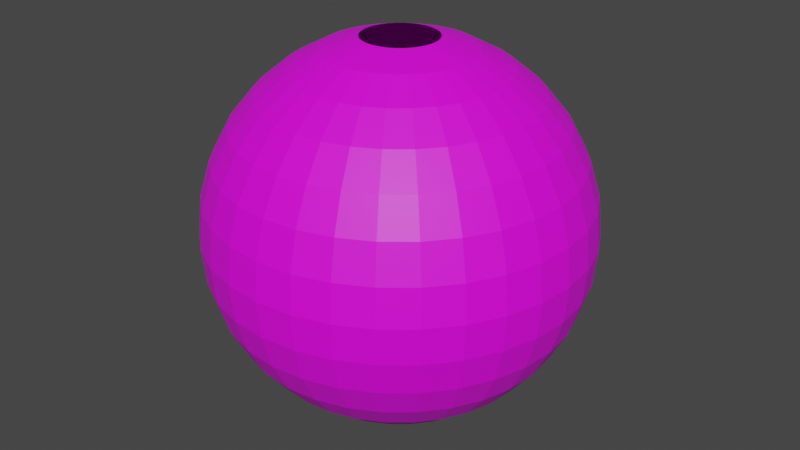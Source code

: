 # Source: vertex_keyframe_demo.blend  (saved by Blender 3.6.13; exported with 4.5.12 LTS)
import bpy
from mathutils import Matrix  # noqa: F401  (used for matrix-valued properties, if any)

bpy.ops.wm.read_factory_settings(use_empty=True)
scene = bpy.context.scene
scene.name = 'Scene'

# ---- collections
col_collection = bpy.data.collections.new('Collection'); scene.collection.children.link(col_collection)

# ---- images (referenced by path relative to the original .blend; pixels are not part of the script)
import os
ASSET_DIR = os.environ.get("B2B_ASSET_DIR", "")  # directory of the original .blend (textures are referenced by path, not embedded)
HERE = os.path.dirname(os.path.abspath(__file__))  # packed textures are extracted next to this script under _unpacked/

def load_image(name, relpath, width, height, colorspace="sRGB"):
    """Load a texture the original file referenced (path relative to the .blend, or extracted next to this script)."""
    p = next((c for c in (os.path.join(HERE, relpath), os.path.join(ASSET_DIR, relpath)) if relpath and os.path.exists(c)), "")
    if p:
        img = bpy.data.images.load(p, check_existing=True)
        img.name = name
    else:  # same state as the original file: an image datablock whose file is absent (Cycles renders it pink)
        img = bpy.data.images.new(name, width, height)
        img.source = "FILE"
        img.filepath = "//" + (relpath or name)
    img.colorspace_settings.name = colorspace
    return img
img_azimuthal_equidistant_projection_sw_jpg = load_image('Azimuthal_equidistant_projection_SW.jpg', 'Azimuthal_equidistant_projection_SW.jpg', 1024, 1024, 'sRGB')

# ---- materials (node trees are filled in below, after node groups)
mat_material = bpy.data.materials.new('Material')
mat_material.alpha_threshold = 0.0
mat_material.use_transparent_shadow = False
mat_material.roughness = 0.5
mat_material.line_color = (0.0, 0.0, 0.0, 1.0)

# ---- material node trees
mat_material.use_nodes = True; mat_material.node_tree.nodes.clear()
_N = mat_material.node_tree.nodes; _L = mat_material.node_tree.links
n0 = _N.new('ShaderNodeOutputMaterial'); n0.name = 'Material Output'; n0.location = (300, 300)
n1 = _N.new('ShaderNodeBsdfPrincipled'); n1.name = 'Principled BSDF'; n1.location = (10, 300)
n1.distribution = 'GGX'
n1.subsurface_method = 'RANDOM_WALK_SKIN'
n1.inputs[3].default_value = 1.45
n1.inputs[27].default_value = (0.0, 0.0, 0.0, 1.0)
n1.inputs[28].default_value = 1.0
n2 = _N.new('ShaderNodeTexImage'); n2.name = 'Image Texture'; n2.location = (-280, 280)
n2.image = img_azimuthal_equidistant_projection_sw_jpg
_L.new(n1.outputs[0], n0.inputs[0])
_L.new(n2.outputs[0], n1.inputs[0])
n0.is_active_output = True

# ---- world
world_world = bpy.data.worlds.new('World'); scene.world = world_world
world_world.use_nodes = True; world_world.node_tree.nodes.clear()
_N = world_world.node_tree.nodes; _L = world_world.node_tree.links
n0 = _N.new('ShaderNodeOutputWorld'); n0.name = 'World Output'; n0.location = (300, 300)
n1 = _N.new('ShaderNodeBackground'); n1.name = 'Background'; n1.location = (10, 300)
n1.inputs[0].default_value = (0.05088, 0.05088, 0.05088, 1.0)
_L.new(n1.outputs[0], n0.inputs[0])
n0.is_active_output = True
world_world.color = (0.05088, 0.05088, 0.05088)
world_world.use_sun_shadow = False
world_world.sun_shadow_jitter_overblur = 0.0

# ---- meshes
me_sphere = bpy.data.meshes.new('Sphere')
me_sphere.from_pydata([(0.0, 0.5556, 0.8315), (0.0, 0.8315, 0.5556), (0.0, 0.9808, 0.1951), (0.0, 1.0, 0.0), (0.0, 0.9808, -0.1951), (0.0, 0.8315, -0.5556), (0.03806, 0.1913, 0.9808), (0.07466, 0.3753, 0.9239), (0.1084, 0.5449, 0.8315), (0.1379, 0.6935, 0.7071), (0.1622, 0.8155, 0.5556), (0.1802, 0.9061, 0.3827), (0.1913, 0.9619, 0.1951), (0.1951, 0.9808, 0.0), (0.1913, 0.9619, -0.1951), (0.1802, 0.9061, -0.3827), (0.1622, 0.8155, -0.5556), (0.1379, 0.6935, -0.7071), (0.1084, 0.5449, -0.8315), (0.07466, 0.3753, -0.9239), (0.03806, 0.1913, -0.9808), (0.07466, 0.1802, 0.9808), (0.1464, 0.3536, 0.9239), (0.2126, 0.5133, 0.8315), (0.2706, 0.6533, 0.7071), (0.3182, 0.7682, 0.5556), (0.3536, 0.8536, 0.3827), (0.3753, 0.9061, 0.1951), (0.3827, 0.9239, 0.0), (0.3753, 0.9061, -0.1951), (0.3536, 0.8536, -0.3827), (0.3182, 0.7682, -0.5556), (0.2706, 0.6533, -0.7071), (0.2126, 0.5133, -0.8315), (0.1464, 0.3536, -0.9239), (0.07466, 0.1802, -0.9808), (0.1084, 0.1622, 0.9808), (0.2126, 0.3182, 0.9239), (0.3087, 0.4619, 0.8315), (0.3928, 0.5879, 0.7071), (0.4619, 0.6913, 0.5556), (0.5133, 0.7682, 0.3827), (0.5449, 0.8155, 0.1951), (0.5556, 0.8315, 0.0), (0.5449, 0.8155, -0.1951), (0.5133, 0.7682, -0.3827), (0.4619, 0.6913, -0.5556), (0.3928, 0.5879, -0.7071), (0.3087, 0.4619, -0.8315), (0.2126, 0.3182, -0.9239), (0.1084, 0.1622, -0.9808), (0.1379, 0.1379, 0.9808), (0.2706, 0.2706, 0.9239), (0.3928, 0.3928, 0.8315), (0.5, 0.5, 0.7071), (0.5879, 0.5879, 0.5556), (0.6533, 0.6533, 0.3827), (0.6935, 0.6935, 0.1951), (0.7071, 0.7071, 0.0), (0.6935, 0.6935, -0.1951), (0.6533, 0.6533, -0.3827), (0.5879, 0.5879, -0.5556), (0.5, 0.5, -0.7071), (0.3928, 0.3928, -0.8315), (0.2706, 0.2706, -0.9239), (0.1379, 0.1379, -0.9808), (0.1622, 0.1084, 0.9808), (0.3182, 0.2126, 0.9239), (0.4619, 0.3087, 0.8315), (0.5879, 0.3928, 0.7071), (0.6913, 0.4619, 0.5556), (0.7682, 0.5133, 0.3827), (0.8155, 0.5449, 0.1951), (0.8315, 0.5556, 0.0), (0.8155, 0.5449, -0.1951), (0.7682, 0.5133, -0.3827), (0.6913, 0.4619, -0.5556), (0.5879, 0.3928, -0.7071), (0.4619, 0.3087, -0.8315), (0.3182, 0.2126, -0.9239), (0.1622, 0.1084, -0.9808), (0.1802, 0.07466, 0.9808), (0.3536, 0.1464, 0.9239), (0.5133, 0.2126, 0.8315), (0.6533, 0.2706, 0.7071), (0.7682, 0.3182, 0.5556), (0.8536, 0.3536, 0.3827), (0.9061, 0.3753, 0.1951), (0.9239, 0.3827, 0.0), (0.9061, 0.3753, -0.1951), (0.8536, 0.3536, -0.3827), (0.7682, 0.3182, -0.5556), (0.6533, 0.2706, -0.7071), (0.5133, 0.2126, -0.8315), (0.3536, 0.1464, -0.9239), (0.1802, 0.07466, -0.9808), (0.1913, 0.03806, 0.9808), (0.3753, 0.07466, 0.9239), (0.5449, 0.1084, 0.8315), (0.6935, 0.1379, 0.7071), (0.8155, 0.1622, 0.5556), (0.9061, 0.1802, 0.3827), (0.9619, 0.1913, 0.1951), (0.9808, 0.1951, 0.0), (0.9619, 0.1913, -0.1951), (0.9061, 0.1802, -0.3827), (0.8155, 0.1622, -0.5556), (0.6935, 0.1379, -0.7071), (0.5449, 0.1084, -0.8315), (0.3753, 0.07466, -0.9239), (0.1913, 0.03806, -0.9808), (0.1951, -1.118e-08, 0.9808), (0.3827, -2.235e-08, 0.9239), (0.5556, -5.215e-08, 0.8315), (0.7071, 1.49e-08, 0.7071), (0.8315, -8.941e-08, 0.5556), (0.9239, 4.47e-08, 0.3827), (0.9808, -8.941e-08, 0.1951), (1.0, -1.639e-07, 0.0), (0.9808, -8.941e-08, -0.1951), (0.9239, 4.47e-08, -0.3827), (0.8315, -8.941e-08, -0.5556), (0.7071, 1.49e-08, -0.7071), (0.5556, -5.215e-08, -0.8315), (0.3827, -2.235e-08, -0.9239), (0.1951, -1.118e-08, -0.9808), (0.1913, -0.03806, 0.9808), (0.3753, -0.07466, 0.9239), (0.5449, -0.1084, 0.8315), (0.6935, -0.1379, 0.7071), (0.8155, -0.1622, 0.5556), (0.9061, -0.1802, 0.3827), (0.9619, -0.1913, 0.1951), (0.9808, -0.1951, 0.0), (0.9619, -0.1913, -0.1951), (0.9061, -0.1802, -0.3827), (0.8155, -0.1622, -0.5556), (0.6935, -0.1379, -0.7071), (0.5449, -0.1084, -0.8315), (0.3753, -0.07466, -0.9239), (0.1913, -0.03806, -0.9808), (0.1802, -0.07466, 0.9808), (0.3536, -0.1464, 0.9239), (0.5133, -0.2126, 0.8315), (0.6533, -0.2706, 0.7071), (0.7682, -0.3182, 0.5556), (0.8536, -0.3536, 0.3827), (0.9061, -0.3753, 0.1951), (0.9239, -0.3827, 0.0), (0.9061, -0.3753, -0.1951), (0.8536, -0.3536, -0.3827), (0.7682, -0.3182, -0.5556), (0.6533, -0.2706, -0.7071), (0.5133, -0.2126, -0.8315), (0.3536, -0.1464, -0.9239), (0.1802, -0.07466, -0.9808), (0.1622, -0.1084, 0.9808), (0.3182, -0.2126, 0.9239), (0.4619, -0.3087, 0.8315), (0.5879, -0.3928, 0.7071), (0.6913, -0.4619, 0.5556), (0.7682, -0.5133, 0.3827), (0.8155, -0.5449, 0.1951), (0.8315, -0.5556, 0.0), (0.8155, -0.5449, -0.1951), (0.7682, -0.5133, -0.3827), (0.6913, -0.4619, -0.5556), (0.5879, -0.3928, -0.7071), (0.4619, -0.3087, -0.8315), (0.3182, -0.2126, -0.9239), (0.1622, -0.1084, -0.9808), (0.1379, -0.1379, 0.9808), (0.2706, -0.2706, 0.9239), (0.3928, -0.3928, 0.8315), (0.5, -0.5, 0.7071), (0.5879, -0.5879, 0.5556), (0.6533, -0.6533, 0.3827), (0.6935, -0.6935, 0.1951), (0.7071, -0.7071, 0.0), (0.6935, -0.6935, -0.1951), (0.6533, -0.6533, -0.3827), (0.5879, -0.5879, -0.5556), (0.5, -0.5, -0.7071), (0.3928, -0.3928, -0.8315), (0.2706, -0.2706, -0.9239), (0.1379, -0.1379, -0.9808), (0.1084, -0.1622, 0.9808), (0.2126, -0.3182, 0.9239), (0.3087, -0.4619, 0.8315), (0.3928, -0.5879, 0.7071), (0.4619, -0.6913, 0.5556), (0.5133, -0.7682, 0.3827), (0.5449, -0.8155, 0.1951), (0.5556, -0.8315, 0.0), (0.5449, -0.8155, -0.1951), (0.5133, -0.7682, -0.3827), (0.4619, -0.6913, -0.5556), (0.3928, -0.5879, -0.7071), (0.3087, -0.4619, -0.8315), (0.2126, -0.3182, -0.9239), (0.1084, -0.1622, -0.9808), (0.07466, -0.1802, 0.9808), (0.1464, -0.3536, 0.9239), (0.2126, -0.5133, 0.8315), (0.2706, -0.6533, 0.7071), (0.3182, -0.7682, 0.5556), (0.3536, -0.8536, 0.3827), (0.3753, -0.9061, 0.1951), (0.3827, -0.9239, 0.0), (0.3753, -0.9061, -0.1951), (0.3536, -0.8536, -0.3827), (0.3182, -0.7682, -0.5556), (0.2706, -0.6533, -0.7071), (0.2126, -0.5133, -0.8315), (0.1464, -0.3536, -0.9239), (0.07466, -0.1802, -0.9808), (0.03806, -0.1913, 0.9808), (0.07466, -0.3753, 0.9239), (0.1084, -0.5449, 0.8315), (0.1379, -0.6935, 0.7071), (0.1622, -0.8155, 0.5556), (0.1802, -0.9061, 0.3827), (0.1913, -0.9619, 0.1951), (0.1951, -0.9808, 0.0), (0.1913, -0.9619, -0.1951), (0.1802, -0.9061, -0.3827), (0.1622, -0.8155, -0.5556), (0.1379, -0.6935, -0.7071), (0.1084, -0.5449, -0.8315), (0.07466, -0.3753, -0.9239), (0.03806, -0.1913, -0.9808), (-7.451e-09, -0.1951, 0.9808), (-5.215e-08, -0.3827, 0.9239), (-9.686e-08, -0.5556, 0.8315), (-1.49e-08, -0.7071, 0.7071), (-1.043e-07, -0.8315, 0.5556), (2.98e-08, -0.9239, 0.3827), (-1.341e-07, -0.9808, 0.1951), (-3.278e-07, -1.0, 0.0), (-1.341e-07, -0.9808, -0.1951), (2.98e-08, -0.9239, -0.3827), (-1.043e-07, -0.8315, -0.5556), (-1.49e-08, -0.7071, -0.7071), (-9.686e-08, -0.5556, -0.8315), (-5.215e-08, -0.3827, -0.9239), (-7.451e-09, -0.1951, -0.9808), (-0.03806, -0.1913, 0.9808), (-0.07466, -0.3753, 0.9239), (-0.1084, -0.5449, 0.8315), (-0.1379, -0.6935, 0.7071), (-0.1622, -0.8155, 0.5556), (-0.1802, -0.9061, 0.3827), (-0.1913, -0.9619, 0.1951), (-0.1951, -0.9808, 0.0), (-0.1913, -0.9619, -0.1951), (-0.1802, -0.9061, -0.3827), (-0.1622, -0.8155, -0.5556), (-0.1379, -0.6935, -0.7071), (-0.1084, -0.5449, -0.8315), (-0.07466, -0.3753, -0.9239), (-0.03806, -0.1913, -0.9808), (-0.07466, -0.1802, 0.9808), (-0.1464, -0.3536, 0.9239), (-0.2126, -0.5133, 0.8315), (-0.2706, -0.6533, 0.7071), (-0.3182, -0.7682, 0.5556), (-0.3536, -0.8536, 0.3827), (-0.3753, -0.9061, 0.1951), (-0.3827, -0.9239, 0.0), (-0.3753, -0.9061, -0.1951), (-0.3536, -0.8536, -0.3827), (-0.3182, -0.7682, -0.5556), (-0.2706, -0.6533, -0.7071), (-0.2126, -0.5133, -0.8315), (-0.1464, -0.3536, -0.9239), (-0.07466, -0.1802, -0.9808), (-0.1084, -0.1622, 0.9808), (-0.2126, -0.3182, 0.9239), (-0.3087, -0.4619, 0.8315), (-0.3928, -0.5879, 0.7071), (-0.4619, -0.6913, 0.5556), (-0.5133, -0.7682, 0.3827), (-0.5449, -0.8155, 0.1951), (-0.5556, -0.8315, 0.0), (-0.5449, -0.8155, -0.1951), (-0.5133, -0.7682, -0.3827), (-0.4619, -0.6913, -0.5556), (-0.3928, -0.5879, -0.7071), (-0.3087, -0.4619, -0.8315), (-0.2126, -0.3182, -0.9239), (-0.1084, -0.1622, -0.9808), (-0.1379, -0.1379, 0.9808), (-0.2706, -0.2706, 0.9239), (-0.3928, -0.3928, 0.8315), (-0.5, -0.5, 0.7071), (-0.5879, -0.5879, 0.5556), (-0.6533, -0.6533, 0.3827), (-0.6935, -0.6935, 0.1951), (-0.7071, -0.7071, 0.0), (-0.6935, -0.6935, -0.1951), (-0.6533, -0.6533, -0.3827), (-0.5879, -0.5879, -0.5556), (-0.5, -0.5, -0.7071), (-0.3928, -0.3928, -0.8315), (-0.2706, -0.2706, -0.9239), (-0.1379, -0.1379, -0.9808), (0.0, 0.0, -1.0), (-0.1622, -0.1084, 0.9808), (-0.3182, -0.2126, 0.9239), (-0.4619, -0.3087, 0.8315), (-0.5879, -0.3928, 0.7071), (-0.6913, -0.4619, 0.5556), (-0.7682, -0.5133, 0.3827), (-0.8155, -0.5449, 0.1951), (-0.8315, -0.5556, 0.0), (-0.8155, -0.5449, -0.1951), (-0.7682, -0.5133, -0.3827), (-0.6913, -0.4619, -0.5556), (-0.5879, -0.3928, -0.7071), (-0.4619, -0.3087, -0.8315), (-0.3182, -0.2126, -0.9239), (-0.1622, -0.1084, -0.9808), (-0.1802, -0.07466, 0.9808), (-0.3536, -0.1464, 0.9239), (-0.5133, -0.2126, 0.8315), (-0.6533, -0.2706, 0.7071), (-0.7682, -0.3182, 0.5556), (-0.8536, -0.3536, 0.3827), (-0.9061, -0.3753, 0.1951), (-0.9239, -0.3827, 0.0), (-0.9061, -0.3753, -0.1951), (-0.8536, -0.3536, -0.3827), (-0.7682, -0.3182, -0.5556), (-0.6533, -0.2706, -0.7071), (-0.5133, -0.2126, -0.8315), (-0.3536, -0.1464, -0.9239), (-0.1802, -0.07466, -0.9808), (-0.1913, -0.03806, 0.9808), (-0.3753, -0.07466, 0.9239), (-0.5449, -0.1084, 0.8315), (-0.6935, -0.1379, 0.7071), (-0.8155, -0.1622, 0.5556), (-0.9061, -0.1802, 0.3827), (-0.9619, -0.1913, 0.1951), (-0.9808, -0.1951, 0.0), (-0.9619, -0.1913, -0.1951), (-0.9061, -0.1802, -0.3827), (-0.8155, -0.1622, -0.5556), (-0.6935, -0.1379, -0.7071), (-0.5449, -0.1084, -0.8315), (-0.3753, -0.07466, -0.9239), (-0.1913, -0.03806, -0.9808), (-0.1951, 1.863e-08, 0.9808), (-0.3827, 5.215e-08, 0.9239), (-0.5556, 1.49e-07, 0.8315), (-0.7071, 2.98e-08, 0.7071), (-0.8315, 1.639e-07, 0.5556), (-0.9239, 1.49e-08, 0.3827), (-0.9808, 2.682e-07, 0.1951), (-1.0, 4.47e-07, 0.0), (-0.9808, 2.682e-07, -0.1951), (-0.9239, 1.49e-08, -0.3827), (-0.8315, 1.639e-07, -0.5556), (-0.7071, 2.98e-08, -0.7071), (-0.5556, 1.49e-07, -0.8315), (-0.3827, 5.215e-08, -0.9239), (-0.1951, 1.863e-08, -0.9808), (-0.1913, 0.03806, 0.9808), (-0.3753, 0.07466, 0.9239), (-0.5449, 0.1084, 0.8315), (-0.6935, 0.1379, 0.7071), (-0.8155, 0.1622, 0.5556), (-0.9061, 0.1802, 0.3827), (-0.9619, 0.1913, 0.1951), (-0.9808, 0.1951, 0.0), (-0.9619, 0.1913, -0.1951), (-0.9061, 0.1802, -0.3827), (-0.8155, 0.1622, -0.5556), (-0.6935, 0.1379, -0.7071), (-0.5449, 0.1084, -0.8315), (-0.3753, 0.07466, -0.9239), (-0.1913, 0.03806, -0.9808), (-0.1802, 0.07466, 0.9808), (-0.3536, 0.1464, 0.9239), (-0.5133, 0.2126, 0.8315), (-0.6533, 0.2706, 0.7071), (-0.7682, 0.3182, 0.5556), (-0.8536, 0.3536, 0.3827), (-0.9061, 0.3753, 0.1951), (-0.9239, 0.3827, 0.0), (-0.9061, 0.3753, -0.1951), (-0.8536, 0.3536, -0.3827), (-0.7682, 0.3182, -0.5556), (-0.6533, 0.2706, -0.7071), (-0.5133, 0.2126, -0.8315), (-0.3536, 0.1464, -0.9239), (-0.1802, 0.07466, -0.9808), (-0.1622, 0.1084, 0.9808), (-0.3182, 0.2126, 0.9239), (-0.4619, 0.3087, 0.8315), (-0.5879, 0.3928, 0.7071), (-0.6913, 0.4619, 0.5556), (-0.7682, 0.5133, 0.3827), (-0.8155, 0.5449, 0.1951), (-0.8315, 0.5556, 0.0), (-0.8155, 0.5449, -0.1951), (-0.7682, 0.5133, -0.3827), (-0.6913, 0.4619, -0.5556), (-0.5879, 0.3928, -0.7071), (-0.4619, 0.3087, -0.8315), (-0.3182, 0.2126, -0.9239), (-0.1622, 0.1084, -0.9808), (-0.1379, 0.1379, 0.9808), (-0.2706, 0.2706, 0.9239), (-0.3928, 0.3928, 0.8315), (-0.5, 0.5, 0.7071), (-0.5879, 0.5879, 0.5556), (-0.6533, 0.6533, 0.3827), (-0.6935, 0.6935, 0.1951), (-0.7071, 0.7071, 0.0), (-0.6935, 0.6935, -0.1951), (-0.6533, 0.6533, -0.3827), (-0.5879, 0.5879, -0.5556), (-0.5, 0.5, -0.7071), (-0.3928, 0.3928, -0.8315), (-0.2706, 0.2706, -0.9239), (-0.1379, 0.1379, -0.9808), (-0.1084, 0.1622, 0.9808), (-0.2126, 0.3182, 0.9239), (-0.3087, 0.4619, 0.8315), (-0.3928, 0.5879, 0.7071), (-0.4619, 0.6913, 0.5556), (-0.5133, 0.7682, 0.3827), (-0.5449, 0.8155, 0.1951), (-0.5556, 0.8315, 0.0), (-0.5449, 0.8155, -0.1951), (-0.5133, 0.7682, -0.3827), (-0.4619, 0.6913, -0.5556), (-0.3928, 0.5879, -0.7071), (-0.3087, 0.4619, -0.8315), (-0.2126, 0.3182, -0.9239), (-0.1084, 0.1622, -0.9808), (-0.07466, 0.1802, 0.9808), (-0.1464, 0.3536, 0.9239), (-0.2126, 0.5133, 0.8315), (-0.2706, 0.6533, 0.7071), (-0.3182, 0.7682, 0.5556), (-0.3536, 0.8536, 0.3827), (-0.3753, 0.9061, 0.1951), (-0.3827, 0.9239, 0.0), (-0.3753, 0.9061, -0.1951), (-0.3536, 0.8536, -0.3827), (-0.3182, 0.7682, -0.5556), (-0.2706, 0.6533, -0.7071), (-0.2126, 0.5133, -0.8315), (-0.1464, 0.3536, -0.9239), (-0.07466, 0.1802, -0.9808), (-0.03806, 0.1913, 0.9808), (-0.07466, 0.3753, 0.9239), (-0.1084, 0.5449, 0.8315), (-0.1379, 0.6935, 0.7071), (-0.1622, 0.8155, 0.5556), (-0.1802, 0.9061, 0.3827), (-0.1913, 0.9619, 0.1951), (-0.1951, 0.9808, 0.0), (-0.1913, 0.9619, -0.1951), (-0.1802, 0.9061, -0.3827), (-0.1622, 0.8155, -0.5556), (-0.1379, 0.6935, -0.7071), (-0.1084, 0.5449, -0.8315), (-0.07466, 0.3753, -0.9239), (-0.03806, 0.1913, -0.9808), (1.49e-08, 0.1951, 0.9808), (6.706e-08, 0.3827, 0.9239), (8.941e-08, 0.7071, 0.7071), (5.96e-08, 0.9239, 0.3827), (5.96e-08, 0.9239, -0.3827), (8.941e-08, 0.7071, -0.7071), (2.161e-07, 0.5556, -0.8315), (6.706e-08, 0.3827, -0.9239), (1.49e-08, 0.1951, -0.9808)], [], [(476, 4, 14, 15), (0, 473, 7, 8), (5, 476, 15, 16), (474, 0, 8, 9), (477, 5, 16, 17), (1, 474, 9, 10), (478, 477, 17, 18), (475, 1, 10, 11), (479, 478, 18, 19), (2, 475, 11, 12), (480, 479, 19, 20), (3, 2, 12, 13), (306, 480, 20), (4, 3, 13, 14), (473, 472, 6, 7), (14, 13, 28, 29), (7, 6, 21, 22), (15, 14, 29, 30), (8, 7, 22, 23), (16, 15, 30, 31), (9, 8, 23, 24), (17, 16, 31, 32), (10, 9, 24, 25), (18, 17, 32, 33), (11, 10, 25, 26), (19, 18, 33, 34), (12, 11, 26, 27), (20, 19, 34, 35), (13, 12, 27, 28), (306, 20, 35), (33, 32, 47, 48), (26, 25, 40, 41), (34, 33, 48, 49), (27, 26, 41, 42), (35, 34, 49, 50), (28, 27, 42, 43), (306, 35, 50), (29, 28, 43, 44), (22, 21, 36, 37), (30, 29, 44, 45), (23, 22, 37, 38), (31, 30, 45, 46), (24, 23, 38, 39), (32, 31, 46, 47), (25, 24, 39, 40), (37, 36, 51, 52), (45, 44, 59, 60), (38, 37, 52, 53), (46, 45, 60, 61), (39, 38, 53, 54), (47, 46, 61, 62), (40, 39, 54, 55), (48, 47, 62, 63), (41, 40, 55, 56), (49, 48, 63, 64), (42, 41, 56, 57), (50, 49, 64, 65), (43, 42, 57, 58), (306, 50, 65), (44, 43, 58, 59), (56, 55, 70, 71), (64, 63, 78, 79), (57, 56, 71, 72), (65, 64, 79, 80), (58, 57, 72, 73), (306, 65, 80), (59, 58, 73, 74), (52, 51, 66, 67), (60, 59, 74, 75), (53, 52, 67, 68), (61, 60, 75, 76), (54, 53, 68, 69), (62, 61, 76, 77), (55, 54, 69, 70), (63, 62, 77, 78), (75, 74, 89, 90), (68, 67, 82, 83), (76, 75, 90, 91), (69, 68, 83, 84), (77, 76, 91, 92), (70, 69, 84, 85), (78, 77, 92, 93), (71, 70, 85, 86), (79, 78, 93, 94), (72, 71, 86, 87), (80, 79, 94, 95), (73, 72, 87, 88), (306, 80, 95), (74, 73, 88, 89), (67, 66, 81, 82), (94, 93, 108, 109), (87, 86, 101, 102), (95, 94, 109, 110), (88, 87, 102, 103), (306, 95, 110), (89, 88, 103, 104), (82, 81, 96, 97), (90, 89, 104, 105), (83, 82, 97, 98), (91, 90, 105, 106), (84, 83, 98, 99), (92, 91, 106, 107), (85, 84, 99, 100), (93, 92, 107, 108), (86, 85, 100, 101), (106, 105, 120, 121), (99, 98, 113, 114), (107, 106, 121, 122), (100, 99, 114, 115), (108, 107, 122, 123), (101, 100, 115, 116), (109, 108, 123, 124), (102, 101, 116, 117), (110, 109, 124, 125), (103, 102, 117, 118), (306, 110, 125), (104, 103, 118, 119), (97, 96, 111, 112), (105, 104, 119, 120), (98, 97, 112, 113), (125, 124, 139, 140), (118, 117, 132, 133), (306, 125, 140), (119, 118, 133, 134), (112, 111, 126, 127), (120, 119, 134, 135), (113, 112, 127, 128), (121, 120, 135, 136), (114, 113, 128, 129), (122, 121, 136, 137), (115, 114, 129, 130), (123, 122, 137, 138), (116, 115, 130, 131), (124, 123, 138, 139), (117, 116, 131, 132), (129, 128, 143, 144), (137, 136, 151, 152), (130, 129, 144, 145), (138, 137, 152, 153), (131, 130, 145, 146), (139, 138, 153, 154), (132, 131, 146, 147), (140, 139, 154, 155), (133, 132, 147, 148), (306, 140, 155), (134, 133, 148, 149), (127, 126, 141, 142), (135, 134, 149, 150), (128, 127, 142, 143), (136, 135, 150, 151), (148, 147, 162, 163), (306, 155, 170), (149, 148, 163, 164), (142, 141, 156, 157), (150, 149, 164, 165), (143, 142, 157, 158), (151, 150, 165, 166), (144, 143, 158, 159), (152, 151, 166, 167), (145, 144, 159, 160), (153, 152, 167, 168), (146, 145, 160, 161), (154, 153, 168, 169), (147, 146, 161, 162), (155, 154, 169, 170), (167, 166, 181, 182), (160, 159, 174, 175), (168, 167, 182, 183), (161, 160, 175, 176), (169, 168, 183, 184), (162, 161, 176, 177), (170, 169, 184, 185), (163, 162, 177, 178), (306, 170, 185), (164, 163, 178, 179), (157, 156, 171, 172), (165, 164, 179, 180), (158, 157, 172, 173), (166, 165, 180, 181), (159, 158, 173, 174), (306, 185, 200), (179, 178, 193, 194), (172, 171, 186, 187), (180, 179, 194, 195), (173, 172, 187, 188), (181, 180, 195, 196), (174, 173, 188, 189), (182, 181, 196, 197), (175, 174, 189, 190), (183, 182, 197, 198), (176, 175, 190, 191), (184, 183, 198, 199), (177, 176, 191, 192), (185, 184, 199, 200), (178, 177, 192, 193), (190, 189, 204, 205), (198, 197, 212, 213), (191, 190, 205, 206), (199, 198, 213, 214), (192, 191, 206, 207), (200, 199, 214, 215), (193, 192, 207, 208), (306, 200, 215), (194, 193, 208, 209), (187, 186, 201, 202), (195, 194, 209, 210), (188, 187, 202, 203), (196, 195, 210, 211), (189, 188, 203, 204), (197, 196, 211, 212), (209, 208, 223, 224), (202, 201, 216, 217), (210, 209, 224, 225), (203, 202, 217, 218), (211, 210, 225, 226), (204, 203, 218, 219), (212, 211, 226, 227), (205, 204, 219, 220), (213, 212, 227, 228), (206, 205, 220, 221), (214, 213, 228, 229), (207, 206, 221, 222), (215, 214, 229, 230), (208, 207, 222, 223), (306, 215, 230), (228, 227, 242, 243), (221, 220, 235, 236), (229, 228, 243, 244), (222, 221, 236, 237), (230, 229, 244, 245), (223, 222, 237, 238), (306, 230, 245), (224, 223, 238, 239), (217, 216, 231, 232), (225, 224, 239, 240), (218, 217, 232, 233), (226, 225, 240, 241), (219, 218, 233, 234), (227, 226, 241, 242), (220, 219, 234, 235), (240, 239, 254, 255), (233, 232, 247, 248), (241, 240, 255, 256), (234, 233, 248, 249), (242, 241, 256, 257), (235, 234, 249, 250), (243, 242, 257, 258), (236, 235, 250, 251), (244, 243, 258, 259), (237, 236, 251, 252), (245, 244, 259, 260), (238, 237, 252, 253), (306, 245, 260), (239, 238, 253, 254), (232, 231, 246, 247), (259, 258, 273, 274), (252, 251, 266, 267), (260, 259, 274, 275), (253, 252, 267, 268), (306, 260, 275), (254, 253, 268, 269), (247, 246, 261, 262), (255, 254, 269, 270), (248, 247, 262, 263), (256, 255, 270, 271), (249, 248, 263, 264), (257, 256, 271, 272), (250, 249, 264, 265), (258, 257, 272, 273), (251, 250, 265, 266), (263, 262, 277, 278), (271, 270, 285, 286), (264, 263, 278, 279), (272, 271, 286, 287), (265, 264, 279, 280), (273, 272, 287, 288), (266, 265, 280, 281), (274, 273, 288, 289), (267, 266, 281, 282), (275, 274, 289, 290), (268, 267, 282, 283), (306, 275, 290), (269, 268, 283, 284), (262, 261, 276, 277), (270, 269, 284, 285), (282, 281, 296, 297), (290, 289, 304, 305), (283, 282, 297, 298), (306, 290, 305), (284, 283, 298, 299), (277, 276, 291, 292), (285, 284, 299, 300), (278, 277, 292, 293), (286, 285, 300, 301), (279, 278, 293, 294), (287, 286, 301, 302), (280, 279, 294, 295), (288, 287, 302, 303), (281, 280, 295, 296), (289, 288, 303, 304), (301, 300, 316, 317), (294, 293, 309, 310), (302, 301, 317, 318), (295, 294, 310, 311), (303, 302, 318, 319), (296, 295, 311, 312), (304, 303, 319, 320), (297, 296, 312, 313), (305, 304, 320, 321), (298, 297, 313, 314), (306, 305, 321), (299, 298, 314, 315), (292, 291, 307, 308), (300, 299, 315, 316), (293, 292, 308, 309), (321, 320, 335, 336), (314, 313, 328, 329), (306, 321, 336), (315, 314, 329, 330), (308, 307, 322, 323), (316, 315, 330, 331), (309, 308, 323, 324), (317, 316, 331, 332), (310, 309, 324, 325), (318, 317, 332, 333), (311, 310, 325, 326), (319, 318, 333, 334), (312, 311, 326, 327), (320, 319, 334, 335), (313, 312, 327, 328), (325, 324, 339, 340), (333, 332, 347, 348), (326, 325, 340, 341), (334, 333, 348, 349), (327, 326, 341, 342), (335, 334, 349, 350), (328, 327, 342, 343), (336, 335, 350, 351), (329, 328, 343, 344), (306, 336, 351), (330, 329, 344, 345), (323, 322, 337, 338), (331, 330, 345, 346), (324, 323, 338, 339), (332, 331, 346, 347), (344, 343, 358, 359), (306, 351, 366), (345, 344, 359, 360), (338, 337, 352, 353), (346, 345, 360, 361), (339, 338, 353, 354), (347, 346, 361, 362), (340, 339, 354, 355), (348, 347, 362, 363), (341, 340, 355, 356), (349, 348, 363, 364), (342, 341, 356, 357), (350, 349, 364, 365), (343, 342, 357, 358), (351, 350, 365, 366), (363, 362, 377, 378), (356, 355, 370, 371), (364, 363, 378, 379), (357, 356, 371, 372), (365, 364, 379, 380), (358, 357, 372, 373), (366, 365, 380, 381), (359, 358, 373, 374), (306, 366, 381), (360, 359, 374, 375), (353, 352, 367, 368), (361, 360, 375, 376), (354, 353, 368, 369), (362, 361, 376, 377), (355, 354, 369, 370), (306, 381, 396), (375, 374, 389, 390), (368, 367, 382, 383), (376, 375, 390, 391), (369, 368, 383, 384), (377, 376, 391, 392), (370, 369, 384, 385), (378, 377, 392, 393), (371, 370, 385, 386), (379, 378, 393, 394), (372, 371, 386, 387), (380, 379, 394, 395), (373, 372, 387, 388), (381, 380, 395, 396), (374, 373, 388, 389), (394, 393, 408, 409), (387, 386, 401, 402), (395, 394, 409, 410), (388, 387, 402, 403), (396, 395, 410, 411), (389, 388, 403, 404), (306, 396, 411), (390, 389, 404, 405), (383, 382, 397, 398), (391, 390, 405, 406), (384, 383, 398, 399), (392, 391, 406, 407), (385, 384, 399, 400), (393, 392, 407, 408), (386, 385, 400, 401), (398, 397, 412, 413), (406, 405, 420, 421), (399, 398, 413, 414), (407, 406, 421, 422), (400, 399, 414, 415), (408, 407, 422, 423), (401, 400, 415, 416), (409, 408, 423, 424), (402, 401, 416, 417), (410, 409, 424, 425), (403, 402, 417, 418), (411, 410, 425, 426), (404, 403, 418, 419), (306, 411, 426), (405, 404, 419, 420), (417, 416, 431, 432), (425, 424, 439, 440), (418, 417, 432, 433), (426, 425, 440, 441), (419, 418, 433, 434), (306, 426, 441), (420, 419, 434, 435), (413, 412, 427, 428), (421, 420, 435, 436), (414, 413, 428, 429), (422, 421, 436, 437), (415, 414, 429, 430), (423, 422, 437, 438), (416, 415, 430, 431), (424, 423, 438, 439), (436, 435, 450, 451), (429, 428, 443, 444), (437, 436, 451, 452), (430, 429, 444, 445), (438, 437, 452, 453), (431, 430, 445, 446), (439, 438, 453, 454), (432, 431, 446, 447), (440, 439, 454, 455), (433, 432, 447, 448), (441, 440, 455, 456), (434, 433, 448, 449), (306, 441, 456), (435, 434, 449, 450), (428, 427, 442, 443), (455, 454, 469, 470), (448, 447, 462, 463), (456, 455, 470, 471), (449, 448, 463, 464), (306, 456, 471), (450, 449, 464, 465), (443, 442, 457, 458), (451, 450, 465, 466), (444, 443, 458, 459), (452, 451, 466, 467), (445, 444, 459, 460), (453, 452, 467, 468), (446, 445, 460, 461), (454, 453, 468, 469), (447, 446, 461, 462), (459, 458, 473, 0), (467, 466, 476, 5), (460, 459, 0, 474), (468, 467, 5, 477), (461, 460, 474, 1), (469, 468, 477, 478), (462, 461, 1, 475), (470, 469, 478, 479), (463, 462, 475, 2), (471, 470, 479, 480), (464, 463, 2, 3), (306, 471, 480), (465, 464, 3, 4), (458, 457, 472, 473), (466, 465, 4, 476)])
_uv = me_sphere.uv_layers.new(name='UVMap')
_uv.uv.foreach_set('vector', [0.5316, 0.5096, 0.5389, 0.5118, 0.5358, 0.5191, 0.5292, 0.5156, 0.6561, 0.5473, 0.738, 0.5722, 0.7194, 0.6172, 0.6438, 0.5769, 0.5253, 0.5077, 0.5316, 0.5096, 0.5292, 0.5156, 0.5233, 0.5125, 0.6143, 0.5347, 0.6561, 0.5473, 0.6438, 0.5769, 0.6053, 0.5563, 0.5196, 0.5059, 0.5253, 0.5077, 0.5233, 0.5125, 0.5181, 0.5097, 0.5886, 0.5269, 0.6143, 0.5347, 0.6053, 0.5563, 0.5816, 0.5436, 0.5144, 0.5044, 0.5196, 0.5059, 0.5181, 0.5097, 0.5132, 0.5071, 0.5709, 0.5215, 0.5886, 0.5269, 0.5816, 0.5436, 0.5653, 0.5349, 0.5094, 0.5029, 0.5144, 0.5044, 0.5132, 0.5071, 0.5087, 0.5046, 0.5577, 0.5175, 0.5709, 0.5215, 0.5653, 0.5349, 0.5532, 0.5284, 0.5047, 0.5014, 0.5094, 0.5029, 0.5087, 0.5046, 0.5043, 0.5023, 0.5473, 0.5144, 0.5577, 0.5175, 0.5532, 0.5284, 0.5436, 0.5233, 0.5, 0.5, 0.5047, 0.5014, 0.5043, 0.5023, 0.5389, 0.5118, 0.5473, 0.5144, 0.5436, 0.5233, 0.5358, 0.5191, 0.738, 0.5722, 0.9807, 0.6458, 0.943, 0.7368, 0.7194, 0.6172, 0.5358, 0.5191, 0.5436, 0.5233, 0.5382, 0.5314, 0.5314, 0.5258, 0.7194, 0.6172, 0.943, 0.7368, 0.8883, 0.8187, 0.6923, 0.6578, 0.5292, 0.5156, 0.5358, 0.5191, 0.5314, 0.5258, 0.5256, 0.521, 0.6438, 0.5769, 0.7194, 0.6172, 0.6923, 0.6578, 0.6261, 0.6035, 0.5233, 0.5125, 0.5292, 0.5156, 0.5256, 0.521, 0.5204, 0.5168, 0.6053, 0.5563, 0.6438, 0.5769, 0.6261, 0.6035, 0.5923, 0.5758, 0.5181, 0.5097, 0.5233, 0.5125, 0.5204, 0.5168, 0.5158, 0.513, 0.5816, 0.5436, 0.6053, 0.5563, 0.5923, 0.5758, 0.5715, 0.5587, 0.5132, 0.5071, 0.5181, 0.5097, 0.5158, 0.513, 0.5116, 0.5095, 0.5653, 0.5349, 0.5816, 0.5436, 0.5715, 0.5587, 0.5572, 0.547, 0.5087, 0.5046, 0.5132, 0.5071, 0.5116, 0.5095, 0.5076, 0.5062, 0.5532, 0.5284, 0.5653, 0.5349, 0.5572, 0.547, 0.5466, 0.5382, 0.5043, 0.5023, 0.5087, 0.5046, 0.5076, 0.5062, 0.5038, 0.5031, 0.5436, 0.5233, 0.5532, 0.5284, 0.5466, 0.5382, 0.5382, 0.5314, 0.5, 0.5, 0.5043, 0.5023, 0.5038, 0.5031, 0.5116, 0.5095, 0.5158, 0.513, 0.513, 0.5158, 0.5095, 0.5116, 0.5572, 0.547, 0.5715, 0.5587, 0.5587, 0.5715, 0.547, 0.5572, 0.5076, 0.5062, 0.5116, 0.5095, 0.5095, 0.5116, 0.5062, 0.5076, 0.5466, 0.5382, 0.5572, 0.547, 0.547, 0.5572, 0.5382, 0.5466, 0.5038, 0.5031, 0.5076, 0.5062, 0.5062, 0.5076, 0.5031, 0.5038, 0.5382, 0.5314, 0.5466, 0.5382, 0.5382, 0.5466, 0.5314, 0.5382, 0.5, 0.5, 0.5038, 0.5031, 0.5031, 0.5038, 0.5314, 0.5258, 0.5382, 0.5314, 0.5314, 0.5382, 0.5258, 0.5314, 0.6923, 0.6578, 0.8883, 0.8187, 0.8187, 0.8883, 0.6578, 0.6923, 0.5256, 0.521, 0.5314, 0.5258, 0.5258, 0.5314, 0.521, 0.5256, 0.6261, 0.6035, 0.6923, 0.6578, 0.6578, 0.6923, 0.6035, 0.6261, 0.5204, 0.5168, 0.5256, 0.521, 0.521, 0.5256, 0.5168, 0.5204, 0.5923, 0.5758, 0.6261, 0.6035, 0.6035, 0.6261, 0.5758, 0.5923, 0.5158, 0.513, 0.5204, 0.5168, 0.5168, 0.5204, 0.513, 0.5158, 0.5715, 0.5587, 0.5923, 0.5758, 0.5758, 0.5923, 0.5587, 0.5715, 0.6578, 0.6923, 0.8187, 0.8883, 0.7368, 0.943, 0.6172, 0.7194, 0.521, 0.5256, 0.5258, 0.5314, 0.5191, 0.5358, 0.5156, 0.5292, 0.6035, 0.6261, 0.6578, 0.6923, 0.6172, 0.7194, 0.5769, 0.6438, 0.5168, 0.5204, 0.521, 0.5256, 0.5156, 0.5292, 0.5125, 0.5233, 0.5758, 0.5923, 0.6035, 0.6261, 0.5769, 0.6438, 0.5563, 0.6053, 0.513, 0.5158, 0.5168, 0.5204, 0.5125, 0.5233, 0.5097, 0.5181, 0.5587, 0.5715, 0.5758, 0.5923, 0.5563, 0.6053, 0.5436, 0.5816, 0.5095, 0.5116, 0.513, 0.5158, 0.5097, 0.5181, 0.5071, 0.5132, 0.547, 0.5572, 0.5587, 0.5715, 0.5436, 0.5816, 0.5349, 0.5653, 0.5062, 0.5076, 0.5095, 0.5116, 0.5071, 0.5132, 0.5046, 0.5087, 0.5382, 0.5466, 0.547, 0.5572, 0.5349, 0.5653, 0.5284, 0.5532, 0.5031, 0.5038, 0.5062, 0.5076, 0.5046, 0.5087, 0.5023, 0.5043, 0.5314, 0.5382, 0.5382, 0.5466, 0.5284, 0.5532, 0.5233, 0.5436, 0.5, 0.5, 0.5031, 0.5038, 0.5023, 0.5043, 0.5258, 0.5314, 0.5314, 0.5382, 0.5233, 0.5436, 0.5191, 0.5358, 0.5349, 0.5653, 0.5436, 0.5816, 0.5269, 0.5886, 0.5215, 0.5709, 0.5046, 0.5087, 0.5071, 0.5132, 0.5044, 0.5144, 0.5029, 0.5094, 0.5284, 0.5532, 0.5349, 0.5653, 0.5215, 0.5709, 0.5175, 0.5577, 0.5023, 0.5043, 0.5046, 0.5087, 0.5029, 0.5094, 0.5014, 0.5047, 0.5233, 0.5436, 0.5284, 0.5532, 0.5175, 0.5577, 0.5144, 0.5473, 0.5, 0.5, 0.5023, 0.5043, 0.5014, 0.5047, 0.5191, 0.5358, 0.5233, 0.5436, 0.5144, 0.5473, 0.5118, 0.5389, 0.6172, 0.7194, 0.7368, 0.943, 0.6458, 0.9807, 0.5722, 0.738, 0.5156, 0.5292, 0.5191, 0.5358, 0.5118, 0.5389, 0.5096, 0.5316, 0.5769, 0.6438, 0.6172, 0.7194, 0.5722, 0.738, 0.5473, 0.6561, 0.5125, 0.5233, 0.5156, 0.5292, 0.5096, 0.5316, 0.5077, 0.5253, 0.5563, 0.6053, 0.5769, 0.6438, 0.5473, 0.6561, 0.5347, 0.6143, 0.5097, 0.5181, 0.5125, 0.5233, 0.5077, 0.5253, 0.5059, 0.5196, 0.5436, 0.5816, 0.5563, 0.6053, 0.5347, 0.6143, 0.5269, 0.5886, 0.5071, 0.5132, 0.5097, 0.5181, 0.5059, 0.5196, 0.5044, 0.5144, 0.5096, 0.5316, 0.5118, 0.5389, 0.504, 0.5404, 0.5032, 0.5329, 0.5473, 0.6561, 0.5722, 0.738, 0.5244, 0.7475, 0.516, 0.6623, 0.5077, 0.5253, 0.5096, 0.5316, 0.5032, 0.5329, 0.5026, 0.5263, 0.5347, 0.6143, 0.5473, 0.6561, 0.516, 0.6623, 0.5117, 0.6189, 0.5059, 0.5196, 0.5077, 0.5253, 0.5026, 0.5263, 0.502, 0.5204, 0.5269, 0.5886, 0.5347, 0.6143, 0.5117, 0.6189, 0.5091, 0.5921, 0.5044, 0.5144, 0.5059, 0.5196, 0.502, 0.5204, 0.5015, 0.5149, 0.5215, 0.5709, 0.5269, 0.5886, 0.5091, 0.5921, 0.5073, 0.5737, 0.5029, 0.5094, 0.5044, 0.5144, 0.5015, 0.5149, 0.501, 0.5098, 0.5175, 0.5577, 0.5215, 0.5709, 0.5073, 0.5737, 0.5059, 0.56, 0.5014, 0.5047, 0.5029, 0.5094, 0.501, 0.5098, 0.5005, 0.5048, 0.5144, 0.5473, 0.5175, 0.5577, 0.5059, 0.56, 0.5048, 0.5492, 0.5, 0.5, 0.5014, 0.5047, 0.5005, 0.5048, 0.5118, 0.5389, 0.5144, 0.5473, 0.5048, 0.5492, 0.504, 0.5404, 0.5722, 0.738, 0.6458, 0.9807, 0.5492, 0.9999, 0.5244, 0.7475, 0.501, 0.5098, 0.5015, 0.5149, 0.4985, 0.5149, 0.499, 0.5098, 0.5059, 0.56, 0.5073, 0.5737, 0.4927, 0.5737, 0.4941, 0.56, 0.5005, 0.5048, 0.501, 0.5098, 0.499, 0.5098, 0.4995, 0.5048, 0.5048, 0.5492, 0.5059, 0.56, 0.4941, 0.56, 0.4952, 0.5492, 0.5, 0.5, 0.5005, 0.5048, 0.4995, 0.5048, 0.504, 0.5404, 0.5048, 0.5492, 0.4952, 0.5492, 0.496, 0.5404, 0.5244, 0.7475, 0.5492, 0.9999, 0.4508, 0.9999, 0.4756, 0.7475, 0.5032, 0.5329, 0.504, 0.5404, 0.496, 0.5404, 0.4968, 0.5329, 0.516, 0.6623, 0.5244, 0.7475, 0.4756, 0.7475, 0.484, 0.6623, 0.5026, 0.5263, 0.5032, 0.5329, 0.4968, 0.5329, 0.4974, 0.5263, 0.5117, 0.6189, 0.516, 0.6623, 0.484, 0.6623, 0.4883, 0.6189, 0.502, 0.5204, 0.5026, 0.5263, 0.4974, 0.5263, 0.498, 0.5204, 0.5091, 0.5921, 0.5117, 0.6189, 0.4883, 0.6189, 0.4909, 0.5921, 0.5015, 0.5149, 0.502, 0.5204, 0.498, 0.5204, 0.4985, 0.5149, 0.5073, 0.5737, 0.5091, 0.5921, 0.4909, 0.5921, 0.4927, 0.5737, 0.4974, 0.5263, 0.4968, 0.5329, 0.4904, 0.5316, 0.4923, 0.5253, 0.4883, 0.6189, 0.484, 0.6623, 0.4527, 0.6561, 0.4653, 0.6143, 0.498, 0.5204, 0.4974, 0.5263, 0.4923, 0.5253, 0.4941, 0.5196, 0.4909, 0.5921, 0.4883, 0.6189, 0.4653, 0.6143, 0.4731, 0.5886, 0.4985, 0.5149, 0.498, 0.5204, 0.4941, 0.5196, 0.4956, 0.5144, 0.4927, 0.5737, 0.4909, 0.5921, 0.4731, 0.5886, 0.4785, 0.5709, 0.499, 0.5098, 0.4985, 0.5149, 0.4956, 0.5144, 0.4971, 0.5094, 0.4941, 0.56, 0.4927, 0.5737, 0.4785, 0.5709, 0.4825, 0.5577, 0.4995, 0.5048, 0.499, 0.5098, 0.4971, 0.5094, 0.4986, 0.5047, 0.4952, 0.5492, 0.4941, 0.56, 0.4825, 0.5577, 0.4856, 0.5473, 0.5, 0.5, 0.4995, 0.5048, 0.4986, 0.5047, 0.496, 0.5404, 0.4952, 0.5492, 0.4856, 0.5473, 0.4882, 0.5389, 0.4756, 0.7475, 0.4508, 0.9999, 0.3542, 0.9807, 0.4278, 0.738, 0.4968, 0.5329, 0.496, 0.5404, 0.4882, 0.5389, 0.4904, 0.5316, 0.484, 0.6623, 0.4756, 0.7475, 0.4278, 0.738, 0.4527, 0.6561, 0.4986, 0.5047, 0.4971, 0.5094, 0.4954, 0.5087, 0.4977, 0.5043, 0.4856, 0.5473, 0.4825, 0.5577, 0.4716, 0.5532, 0.4767, 0.5436, 0.5, 0.5, 0.4986, 0.5047, 0.4977, 0.5043, 0.4882, 0.5389, 0.4856, 0.5473, 0.4767, 0.5436, 0.4809, 0.5358, 0.4278, 0.738, 0.3542, 0.9807, 0.2632, 0.943, 0.3828, 0.7194, 0.4904, 0.5316, 0.4882, 0.5389, 0.4809, 0.5358, 0.4844, 0.5292, 0.4527, 0.6561, 0.4278, 0.738, 0.3828, 0.7194, 0.4231, 0.6438, 0.4923, 0.5253, 0.4904, 0.5316, 0.4844, 0.5292, 0.4875, 0.5233, 0.4653, 0.6143, 0.4527, 0.6561, 0.4231, 0.6438, 0.4437, 0.6053, 0.4941, 0.5196, 0.4923, 0.5253, 0.4875, 0.5233, 0.4903, 0.5181, 0.4731, 0.5886, 0.4653, 0.6143, 0.4437, 0.6053, 0.4564, 0.5816, 0.4956, 0.5144, 0.4941, 0.5196, 0.4903, 0.5181, 0.4929, 0.5132, 0.4785, 0.5709, 0.4731, 0.5886, 0.4564, 0.5816, 0.4651, 0.5653, 0.4971, 0.5094, 0.4956, 0.5144, 0.4929, 0.5132, 0.4954, 0.5087, 0.4825, 0.5577, 0.4785, 0.5709, 0.4651, 0.5653, 0.4716, 0.5532, 0.4437, 0.6053, 0.4231, 0.6438, 0.3965, 0.6261, 0.4242, 0.5923, 0.4903, 0.5181, 0.4875, 0.5233, 0.4832, 0.5204, 0.487, 0.5158, 0.4564, 0.5816, 0.4437, 0.6053, 0.4242, 0.5923, 0.4413, 0.5715, 0.4929, 0.5132, 0.4903, 0.5181, 0.487, 0.5158, 0.4905, 0.5116, 0.4651, 0.5653, 0.4564, 0.5816, 0.4413, 0.5715, 0.453, 0.5572, 0.4954, 0.5087, 0.4929, 0.5132, 0.4905, 0.5116, 0.4938, 0.5076, 0.4716, 0.5532, 0.4651, 0.5653, 0.453, 0.5572, 0.4618, 0.5466, 0.4977, 0.5043, 0.4954, 0.5087, 0.4938, 0.5076, 0.4969, 0.5038, 0.4767, 0.5436, 0.4716, 0.5532, 0.4618, 0.5466, 0.4686, 0.5382, 0.5, 0.5, 0.4977, 0.5043, 0.4969, 0.5038, 0.4809, 0.5358, 0.4767, 0.5436, 0.4686, 0.5382, 0.4742, 0.5314, 0.3828, 0.7194, 0.2632, 0.943, 0.1813, 0.8883, 0.3422, 0.6923, 0.4844, 0.5292, 0.4809, 0.5358, 0.4742, 0.5314, 0.479, 0.5256, 0.4231, 0.6438, 0.3828, 0.7194, 0.3422, 0.6923, 0.3965, 0.6261, 0.4875, 0.5233, 0.4844, 0.5292, 0.479, 0.5256, 0.4832, 0.5204, 0.4686, 0.5382, 0.4618, 0.5466, 0.4534, 0.5382, 0.4618, 0.5314, 0.5, 0.5, 0.4969, 0.5038, 0.4962, 0.5031, 0.4742, 0.5314, 0.4686, 0.5382, 0.4618, 0.5314, 0.4686, 0.5258, 0.3422, 0.6923, 0.1813, 0.8883, 0.1117, 0.8187, 0.3077, 0.6578, 0.479, 0.5256, 0.4742, 0.5314, 0.4686, 0.5258, 0.4744, 0.521, 0.3965, 0.6261, 0.3422, 0.6923, 0.3077, 0.6578, 0.3739, 0.6035, 0.4832, 0.5204, 0.479, 0.5256, 0.4744, 0.521, 0.4796, 0.5168, 0.4242, 0.5923, 0.3965, 0.6261, 0.3739, 0.6035, 0.4077, 0.5758, 0.487, 0.5158, 0.4832, 0.5204, 0.4796, 0.5168, 0.4842, 0.513, 0.4413, 0.5715, 0.4242, 0.5923, 0.4077, 0.5758, 0.4285, 0.5587, 0.4905, 0.5116, 0.487, 0.5158, 0.4842, 0.513, 0.4884, 0.5095, 0.453, 0.5572, 0.4413, 0.5715, 0.4285, 0.5587, 0.4428, 0.547, 0.4938, 0.5076, 0.4905, 0.5116, 0.4884, 0.5095, 0.4924, 0.5062, 0.4618, 0.5466, 0.453, 0.5572, 0.4428, 0.547, 0.4534, 0.5382, 0.4969, 0.5038, 0.4938, 0.5076, 0.4924, 0.5062, 0.4962, 0.5031, 0.4842, 0.513, 0.4796, 0.5168, 0.4767, 0.5125, 0.4819, 0.5097, 0.4285, 0.5587, 0.4077, 0.5758, 0.3947, 0.5563, 0.4184, 0.5436, 0.4884, 0.5095, 0.4842, 0.513, 0.4819, 0.5097, 0.4868, 0.5071, 0.4428, 0.547, 0.4285, 0.5587, 0.4184, 0.5436, 0.4347, 0.5349, 0.4924, 0.5062, 0.4884, 0.5095, 0.4868, 0.5071, 0.4913, 0.5046, 0.4534, 0.5382, 0.4428, 0.547, 0.4347, 0.5349, 0.4468, 0.5284, 0.4962, 0.5031, 0.4924, 0.5062, 0.4913, 0.5046, 0.4957, 0.5023, 0.4618, 0.5314, 0.4534, 0.5382, 0.4468, 0.5284, 0.4564, 0.5233, 0.5, 0.5, 0.4962, 0.5031, 0.4957, 0.5023, 0.4686, 0.5258, 0.4618, 0.5314, 0.4564, 0.5233, 0.4642, 0.5191, 0.3077, 0.6578, 0.1117, 0.8187, 0.05699, 0.7368, 0.2806, 0.6172, 0.4744, 0.521, 0.4686, 0.5258, 0.4642, 0.5191, 0.4708, 0.5156, 0.3739, 0.6035, 0.3077, 0.6578, 0.2806, 0.6172, 0.3562, 0.5769, 0.4796, 0.5168, 0.4744, 0.521, 0.4708, 0.5156, 0.4767, 0.5125, 0.4077, 0.5758, 0.3739, 0.6035, 0.3562, 0.5769, 0.3947, 0.5563, 0.5, 0.5, 0.4957, 0.5023, 0.4953, 0.5014, 0.4642, 0.5191, 0.4564, 0.5233, 0.4527, 0.5144, 0.4611, 0.5118, 0.2806, 0.6172, 0.05699, 0.7368, 0.01931, 0.6458, 0.262, 0.5722, 0.4708, 0.5156, 0.4642, 0.5191, 0.4611, 0.5118, 0.4684, 0.5096, 0.3562, 0.5769, 0.2806, 0.6172, 0.262, 0.5722, 0.3439, 0.5473, 0.4767, 0.5125, 0.4708, 0.5156, 0.4684, 0.5096, 0.4747, 0.5077, 0.3947, 0.5563, 0.3562, 0.5769, 0.3439, 0.5473, 0.3857, 0.5347, 0.4819, 0.5097, 0.4767, 0.5125, 0.4747, 0.5077, 0.4804, 0.5059, 0.4184, 0.5436, 0.3947, 0.5563, 0.3857, 0.5347, 0.4114, 0.5269, 0.4868, 0.5071, 0.4819, 0.5097, 0.4804, 0.5059, 0.4856, 0.5044, 0.4347, 0.5349, 0.4184, 0.5436, 0.4114, 0.5269, 0.4291, 0.5215, 0.4913, 0.5046, 0.4868, 0.5071, 0.4856, 0.5044, 0.4906, 0.5029, 0.4468, 0.5284, 0.4347, 0.5349, 0.4291, 0.5215, 0.4423, 0.5175, 0.4957, 0.5023, 0.4913, 0.5046, 0.4906, 0.5029, 0.4953, 0.5014, 0.4564, 0.5233, 0.4468, 0.5284, 0.4423, 0.5175, 0.4527, 0.5144, 0.4114, 0.5269, 0.3857, 0.5347, 0.3811, 0.5117, 0.4079, 0.5091, 0.4856, 0.5044, 0.4804, 0.5059, 0.4796, 0.502, 0.4851, 0.5015, 0.4291, 0.5215, 0.4114, 0.5269, 0.4079, 0.5091, 0.4263, 0.5073, 0.4906, 0.5029, 0.4856, 0.5044, 0.4851, 0.5015, 0.4902, 0.501, 0.4423, 0.5175, 0.4291, 0.5215, 0.4263, 0.5073, 0.44, 0.5059, 0.4953, 0.5014, 0.4906, 0.5029, 0.4902, 0.501, 0.4952, 0.5005, 0.4527, 0.5144, 0.4423, 0.5175, 0.44, 0.5059, 0.4508, 0.5048, 0.5, 0.5, 0.4953, 0.5014, 0.4952, 0.5005, 0.4611, 0.5118, 0.4527, 0.5144, 0.4508, 0.5048, 0.4596, 0.504, 0.262, 0.5722, 0.01931, 0.6458, 9.999e-05, 0.5492, 0.2525, 0.5244, 0.4684, 0.5096, 0.4611, 0.5118, 0.4596, 0.504, 0.4671, 0.5032, 0.3439, 0.5473, 0.262, 0.5722, 0.2525, 0.5244, 0.3377, 0.516, 0.4747, 0.5077, 0.4684, 0.5096, 0.4671, 0.5032, 0.4737, 0.5026, 0.3857, 0.5347, 0.3439, 0.5473, 0.3377, 0.516, 0.3811, 0.5117, 0.4804, 0.5059, 0.4747, 0.5077, 0.4737, 0.5026, 0.4796, 0.502, 0.4596, 0.504, 0.4508, 0.5048, 0.4508, 0.4952, 0.4596, 0.496, 0.2525, 0.5244, 9.999e-05, 0.5492, 9.997e-05, 0.4508, 0.2525, 0.4756, 0.4671, 0.5032, 0.4596, 0.504, 0.4596, 0.496, 0.4671, 0.4968, 0.3377, 0.516, 0.2525, 0.5244, 0.2525, 0.4756, 0.3377, 0.484, 0.4737, 0.5026, 0.4671, 0.5032, 0.4671, 0.4968, 0.4737, 0.4974, 0.3811, 0.5117, 0.3377, 0.516, 0.3377, 0.484, 0.3811, 0.4883, 0.4796, 0.502, 0.4737, 0.5026, 0.4737, 0.4974, 0.4796, 0.498, 0.4079, 0.5091, 0.3811, 0.5117, 0.3811, 0.4883, 0.4079, 0.4909, 0.4851, 0.5015, 0.4796, 0.502, 0.4796, 0.498, 0.4851, 0.4985, 0.4263, 0.5073, 0.4079, 0.5091, 0.4079, 0.4909, 0.4263, 0.4927, 0.4902, 0.501, 0.4851, 0.5015, 0.4851, 0.4985, 0.4902, 0.499, 0.44, 0.5059, 0.4263, 0.5073, 0.4263, 0.4927, 0.44, 0.4941, 0.4952, 0.5005, 0.4902, 0.501, 0.4902, 0.499, 0.4952, 0.4995, 0.4508, 0.5048, 0.44, 0.5059, 0.44, 0.4941, 0.4508, 0.4952, 0.5, 0.5, 0.4952, 0.5005, 0.4952, 0.4995, 0.4851, 0.4985, 0.4796, 0.498, 0.4804, 0.4941, 0.4856, 0.4956, 0.4263, 0.4927, 0.4079, 0.4909, 0.4114, 0.4731, 0.4291, 0.4785, 0.4902, 0.499, 0.4851, 0.4985, 0.4856, 0.4956, 0.4906, 0.4971, 0.44, 0.4941, 0.4263, 0.4927, 0.4291, 0.4785, 0.4423, 0.4825, 0.4952, 0.4995, 0.4902, 0.499, 0.4906, 0.4971, 0.4953, 0.4986, 0.4508, 0.4952, 0.44, 0.4941, 0.4423, 0.4825, 0.4527, 0.4856, 0.5, 0.5, 0.4952, 0.4995, 0.4953, 0.4986, 0.4596, 0.496, 0.4508, 0.4952, 0.4527, 0.4856, 0.4611, 0.4882, 0.2525, 0.4756, 9.997e-05, 0.4508, 0.01931, 0.3542, 0.262, 0.4278, 0.4671, 0.4968, 0.4596, 0.496, 0.4611, 0.4882, 0.4684, 0.4904, 0.3377, 0.484, 0.2525, 0.4756, 0.262, 0.4278, 0.3439, 0.4527, 0.4737, 0.4974, 0.4671, 0.4968, 0.4684, 0.4904, 0.4747, 0.4923, 0.3811, 0.4883, 0.3377, 0.484, 0.3439, 0.4527, 0.3857, 0.4653, 0.4796, 0.498, 0.4737, 0.4974, 0.4747, 0.4923, 0.4804, 0.4941, 0.4079, 0.4909, 0.3811, 0.4883, 0.3857, 0.4653, 0.4114, 0.4731, 0.4684, 0.4904, 0.4611, 0.4882, 0.4642, 0.4809, 0.4708, 0.4844, 0.3439, 0.4527, 0.262, 0.4278, 0.2806, 0.3828, 0.3562, 0.4231, 0.4747, 0.4923, 0.4684, 0.4904, 0.4708, 0.4844, 0.4767, 0.4875, 0.3857, 0.4653, 0.3439, 0.4527, 0.3562, 0.4231, 0.3947, 0.4437, 0.4804, 0.4941, 0.4747, 0.4923, 0.4767, 0.4875, 0.4819, 0.4903, 0.4114, 0.4731, 0.3857, 0.4653, 0.3947, 0.4437, 0.4184, 0.4564, 0.4856, 0.4956, 0.4804, 0.4941, 0.4819, 0.4903, 0.4868, 0.4929, 0.4291, 0.4785, 0.4114, 0.4731, 0.4184, 0.4564, 0.4347, 0.4651, 0.4906, 0.4971, 0.4856, 0.4956, 0.4868, 0.4929, 0.4913, 0.4954, 0.4423, 0.4825, 0.4291, 0.4785, 0.4347, 0.4651, 0.4468, 0.4716, 0.4953, 0.4986, 0.4906, 0.4971, 0.4913, 0.4954, 0.4957, 0.4977, 0.4527, 0.4856, 0.4423, 0.4825, 0.4468, 0.4716, 0.4564, 0.4767, 0.5, 0.5, 0.4953, 0.4986, 0.4957, 0.4977, 0.4611, 0.4882, 0.4527, 0.4856, 0.4564, 0.4767, 0.4642, 0.4809, 0.262, 0.4278, 0.01931, 0.3542, 0.05699, 0.2632, 0.2806, 0.3828, 0.4913, 0.4954, 0.4868, 0.4929, 0.4884, 0.4905, 0.4924, 0.4938, 0.4468, 0.4716, 0.4347, 0.4651, 0.4428, 0.453, 0.4534, 0.4618, 0.4957, 0.4977, 0.4913, 0.4954, 0.4924, 0.4938, 0.4962, 0.4969, 0.4564, 0.4767, 0.4468, 0.4716, 0.4534, 0.4618, 0.4618, 0.4686, 0.5, 0.5, 0.4957, 0.4977, 0.4962, 0.4969, 0.4642, 0.4809, 0.4564, 0.4767, 0.4618, 0.4686, 0.4686, 0.4742, 0.2806, 0.3828, 0.05699, 0.2632, 0.1117, 0.1813, 0.3077, 0.3422, 0.4708, 0.4844, 0.4642, 0.4809, 0.4686, 0.4742, 0.4744, 0.479, 0.3562, 0.4231, 0.2806, 0.3828, 0.3077, 0.3422, 0.3739, 0.3965, 0.4767, 0.4875, 0.4708, 0.4844, 0.4744, 0.479, 0.4796, 0.4832, 0.3947, 0.4437, 0.3562, 0.4231, 0.3739, 0.3965, 0.4077, 0.4242, 0.4819, 0.4903, 0.4767, 0.4875, 0.4796, 0.4832, 0.4842, 0.487, 0.4184, 0.4564, 0.3947, 0.4437, 0.4077, 0.4242, 0.4285, 0.4413, 0.4868, 0.4929, 0.4819, 0.4903, 0.4842, 0.487, 0.4884, 0.4905, 0.4347, 0.4651, 0.4184, 0.4564, 0.4285, 0.4413, 0.4428, 0.453, 0.3739, 0.3965, 0.3077, 0.3422, 0.3422, 0.3077, 0.3965, 0.3739, 0.4796, 0.4832, 0.4744, 0.479, 0.479, 0.4744, 0.4832, 0.4796, 0.4077, 0.4242, 0.3739, 0.3965, 0.3965, 0.3739, 0.4242, 0.4077, 0.4842, 0.487, 0.4796, 0.4832, 0.4832, 0.4796, 0.487, 0.4842, 0.4285, 0.4413, 0.4077, 0.4242, 0.4242, 0.4077, 0.4413, 0.4285, 0.4884, 0.4905, 0.4842, 0.487, 0.487, 0.4842, 0.4905, 0.4884, 0.4428, 0.453, 0.4285, 0.4413, 0.4413, 0.4285, 0.453, 0.4428, 0.4924, 0.4938, 0.4884, 0.4905, 0.4905, 0.4884, 0.4938, 0.4924, 0.4534, 0.4618, 0.4428, 0.453, 0.453, 0.4428, 0.4618, 0.4534, 0.4962, 0.4969, 0.4924, 0.4938, 0.4938, 0.4924, 0.4969, 0.4962, 0.4618, 0.4686, 0.4534, 0.4618, 0.4618, 0.4534, 0.4686, 0.4618, 0.5, 0.5, 0.4962, 0.4969, 0.4969, 0.4962, 0.4686, 0.4742, 0.4618, 0.4686, 0.4686, 0.4618, 0.4742, 0.4686, 0.3077, 0.3422, 0.1117, 0.1813, 0.1813, 0.1117, 0.3422, 0.3077, 0.4744, 0.479, 0.4686, 0.4742, 0.4742, 0.4686, 0.479, 0.4744, 0.4618, 0.4534, 0.453, 0.4428, 0.4651, 0.4347, 0.4716, 0.4468, 0.4969, 0.4962, 0.4938, 0.4924, 0.4954, 0.4913, 0.4977, 0.4957, 0.4686, 0.4618, 0.4618, 0.4534, 0.4716, 0.4468, 0.4767, 0.4564, 0.5, 0.5, 0.4969, 0.4962, 0.4977, 0.4957, 0.4742, 0.4686, 0.4686, 0.4618, 0.4767, 0.4564, 0.4809, 0.4642, 0.3422, 0.3077, 0.1813, 0.1117, 0.2632, 0.05699, 0.3828, 0.2806, 0.479, 0.4744, 0.4742, 0.4686, 0.4809, 0.4642, 0.4844, 0.4708, 0.3965, 0.3739, 0.3422, 0.3077, 0.3828, 0.2806, 0.4231, 0.3562, 0.4832, 0.4796, 0.479, 0.4744, 0.4844, 0.4708, 0.4875, 0.4767, 0.4242, 0.4077, 0.3965, 0.3739, 0.4231, 0.3562, 0.4437, 0.3947, 0.487, 0.4842, 0.4832, 0.4796, 0.4875, 0.4767, 0.4903, 0.4819, 0.4413, 0.4285, 0.4242, 0.4077, 0.4437, 0.3947, 0.4564, 0.4184, 0.4905, 0.4884, 0.487, 0.4842, 0.4903, 0.4819, 0.4929, 0.4868, 0.453, 0.4428, 0.4413, 0.4285, 0.4564, 0.4184, 0.4651, 0.4347, 0.4938, 0.4924, 0.4905, 0.4884, 0.4929, 0.4868, 0.4954, 0.4913, 0.4875, 0.4767, 0.4844, 0.4708, 0.4904, 0.4684, 0.4923, 0.4747, 0.4437, 0.3947, 0.4231, 0.3562, 0.4527, 0.3439, 0.4653, 0.3857, 0.4903, 0.4819, 0.4875, 0.4767, 0.4923, 0.4747, 0.4941, 0.4804, 0.4564, 0.4184, 0.4437, 0.3947, 0.4653, 0.3857, 0.4731, 0.4114, 0.4929, 0.4868, 0.4903, 0.4819, 0.4941, 0.4804, 0.4956, 0.4856, 0.4651, 0.4347, 0.4564, 0.4184, 0.4731, 0.4114, 0.4785, 0.4291, 0.4954, 0.4913, 0.4929, 0.4868, 0.4956, 0.4856, 0.4971, 0.4906, 0.4716, 0.4468, 0.4651, 0.4347, 0.4785, 0.4291, 0.4825, 0.4423, 0.4977, 0.4957, 0.4954, 0.4913, 0.4971, 0.4906, 0.4986, 0.4953, 0.4767, 0.4564, 0.4716, 0.4468, 0.4825, 0.4423, 0.4856, 0.4527, 0.5, 0.5, 0.4977, 0.4957, 0.4986, 0.4953, 0.4809, 0.4642, 0.4767, 0.4564, 0.4856, 0.4527, 0.4882, 0.4611, 0.3828, 0.2806, 0.2632, 0.05699, 0.3542, 0.01931, 0.4278, 0.262, 0.4844, 0.4708, 0.4809, 0.4642, 0.4882, 0.4611, 0.4904, 0.4684, 0.4231, 0.3562, 0.3828, 0.2806, 0.4278, 0.262, 0.4527, 0.3439, 0.4986, 0.4953, 0.4971, 0.4906, 0.499, 0.4902, 0.4995, 0.4952, 0.4856, 0.4527, 0.4825, 0.4423, 0.4941, 0.44, 0.4952, 0.4508, 0.5, 0.5, 0.4986, 0.4953, 0.4995, 0.4952, 0.4882, 0.4611, 0.4856, 0.4527, 0.4952, 0.4508, 0.496, 0.4596, 0.4278, 0.262, 0.3542, 0.01931, 0.4508, 9.998e-05, 0.4756, 0.2525, 0.4904, 0.4684, 0.4882, 0.4611, 0.496, 0.4596, 0.4968, 0.4671, 0.4527, 0.3439, 0.4278, 0.262, 0.4756, 0.2525, 0.484, 0.3377, 0.4923, 0.4747, 0.4904, 0.4684, 0.4968, 0.4671, 0.4974, 0.4737, 0.4653, 0.3857, 0.4527, 0.3439, 0.484, 0.3377, 0.4883, 0.3811, 0.4941, 0.4804, 0.4923, 0.4747, 0.4974, 0.4737, 0.498, 0.4796, 0.4731, 0.4114, 0.4653, 0.3857, 0.4883, 0.3811, 0.4909, 0.4079, 0.4956, 0.4856, 0.4941, 0.4804, 0.498, 0.4796, 0.4985, 0.4851, 0.4785, 0.4291, 0.4731, 0.4114, 0.4909, 0.4079, 0.4927, 0.4263, 0.4971, 0.4906, 0.4956, 0.4856, 0.4985, 0.4851, 0.499, 0.4902, 0.4825, 0.4423, 0.4785, 0.4291, 0.4927, 0.4263, 0.4941, 0.44, 0.4883, 0.3811, 0.484, 0.3377, 0.516, 0.3377, 0.5117, 0.3811, 0.498, 0.4796, 0.4974, 0.4737, 0.5026, 0.4737, 0.502, 0.4796, 0.4909, 0.4079, 0.4883, 0.3811, 0.5117, 0.3811, 0.5091, 0.4079, 0.4985, 0.4851, 0.498, 0.4796, 0.502, 0.4796, 0.5015, 0.4851, 0.4927, 0.4263, 0.4909, 0.4079, 0.5091, 0.4079, 0.5073, 0.4263, 0.499, 0.4902, 0.4985, 0.4851, 0.5015, 0.4851, 0.501, 0.4902, 0.4941, 0.44, 0.4927, 0.4263, 0.5073, 0.4263, 0.5059, 0.44, 0.4995, 0.4952, 0.499, 0.4902, 0.501, 0.4902, 0.5005, 0.4952, 0.4952, 0.4508, 0.4941, 0.44, 0.5059, 0.44, 0.5048, 0.4508, 0.5, 0.5, 0.4995, 0.4952, 0.5005, 0.4952, 0.496, 0.4596, 0.4952, 0.4508, 0.5048, 0.4508, 0.504, 0.4596, 0.4756, 0.2525, 0.4508, 9.998e-05, 0.5492, 0.0001, 0.5244, 0.2525, 0.4968, 0.4671, 0.496, 0.4596, 0.504, 0.4596, 0.5032, 0.4671, 0.484, 0.3377, 0.4756, 0.2525, 0.5244, 0.2525, 0.516, 0.3377, 0.4974, 0.4737, 0.4968, 0.4671, 0.5032, 0.4671, 0.5026, 0.4737, 0.5048, 0.4508, 0.5059, 0.44, 0.5175, 0.4423, 0.5144, 0.4527, 0.5, 0.5, 0.5005, 0.4952, 0.5014, 0.4953, 0.504, 0.4596, 0.5048, 0.4508, 0.5144, 0.4527, 0.5118, 0.4611, 0.5244, 0.2525, 0.5492, 0.0001, 0.6458, 0.01931, 0.5722, 0.262, 0.5032, 0.4671, 0.504, 0.4596, 0.5118, 0.4611, 0.5096, 0.4684, 0.516, 0.3377, 0.5244, 0.2525, 0.5722, 0.262, 0.5473, 0.3439, 0.5026, 0.4737, 0.5032, 0.4671, 0.5096, 0.4684, 0.5077, 0.4747, 0.5117, 0.3811, 0.516, 0.3377, 0.5473, 0.3439, 0.5347, 0.3857, 0.502, 0.4796, 0.5026, 0.4737, 0.5077, 0.4747, 0.5059, 0.4804, 0.5091, 0.4079, 0.5117, 0.3811, 0.5347, 0.3857, 0.5269, 0.4114, 0.5015, 0.4851, 0.502, 0.4796, 0.5059, 0.4804, 0.5044, 0.4856, 0.5073, 0.4263, 0.5091, 0.4079, 0.5269, 0.4114, 0.5215, 0.4291, 0.501, 0.4902, 0.5015, 0.4851, 0.5044, 0.4856, 0.5029, 0.4906, 0.5059, 0.44, 0.5073, 0.4263, 0.5215, 0.4291, 0.5175, 0.4423, 0.5005, 0.4952, 0.501, 0.4902, 0.5029, 0.4906, 0.5014, 0.4953, 0.5059, 0.4804, 0.5077, 0.4747, 0.5125, 0.4767, 0.5097, 0.4819, 0.5269, 0.4114, 0.5347, 0.3857, 0.5563, 0.3947, 0.5436, 0.4184, 0.5044, 0.4856, 0.5059, 0.4804, 0.5097, 0.4819, 0.5071, 0.4868, 0.5215, 0.4291, 0.5269, 0.4114, 0.5436, 0.4184, 0.5349, 0.4347, 0.5029, 0.4906, 0.5044, 0.4856, 0.5071, 0.4868, 0.5046, 0.4913, 0.5175, 0.4423, 0.5215, 0.4291, 0.5349, 0.4347, 0.5284, 0.4468, 0.5014, 0.4953, 0.5029, 0.4906, 0.5046, 0.4913, 0.5023, 0.4957, 0.5144, 0.4527, 0.5175, 0.4423, 0.5284, 0.4468, 0.5233, 0.4564, 0.5, 0.5, 0.5014, 0.4953, 0.5023, 0.4957, 0.5118, 0.4611, 0.5144, 0.4527, 0.5233, 0.4564, 0.5191, 0.4642, 0.5722, 0.262, 0.6458, 0.01931, 0.7368, 0.05699, 0.6172, 0.2806, 0.5096, 0.4684, 0.5118, 0.4611, 0.5191, 0.4642, 0.5156, 0.4708, 0.5473, 0.3439, 0.5722, 0.262, 0.6172, 0.2806, 0.5769, 0.3562, 0.5077, 0.4747, 0.5096, 0.4684, 0.5156, 0.4708, 0.5125, 0.4767, 0.5347, 0.3857, 0.5473, 0.3439, 0.5769, 0.3562, 0.5563, 0.3947, 0.5, 0.5, 0.5023, 0.4957, 0.5031, 0.4962, 0.5191, 0.4642, 0.5233, 0.4564, 0.5314, 0.4618, 0.5258, 0.4686, 0.6172, 0.2806, 0.7368, 0.05699, 0.8187, 0.1117, 0.6578, 0.3077, 0.5156, 0.4708, 0.5191, 0.4642, 0.5258, 0.4686, 0.521, 0.4744, 0.5769, 0.3562, 0.6172, 0.2806, 0.6578, 0.3077, 0.6035, 0.3739, 0.5125, 0.4767, 0.5156, 0.4708, 0.521, 0.4744, 0.5168, 0.4796, 0.5563, 0.3947, 0.5769, 0.3562, 0.6035, 0.3739, 0.5758, 0.4077, 0.5097, 0.4819, 0.5125, 0.4767, 0.5168, 0.4796, 0.513, 0.4842, 0.5436, 0.4184, 0.5563, 0.3947, 0.5758, 0.4077, 0.5587, 0.4285, 0.5071, 0.4868, 0.5097, 0.4819, 0.513, 0.4842, 0.5095, 0.4884, 0.5349, 0.4347, 0.5436, 0.4184, 0.5587, 0.4285, 0.547, 0.4428, 0.5046, 0.4913, 0.5071, 0.4868, 0.5095, 0.4884, 0.5062, 0.4924, 0.5284, 0.4468, 0.5349, 0.4347, 0.547, 0.4428, 0.5382, 0.4534, 0.5023, 0.4957, 0.5046, 0.4913, 0.5062, 0.4924, 0.5031, 0.4962, 0.5233, 0.4564, 0.5284, 0.4468, 0.5382, 0.4534, 0.5314, 0.4618, 0.5095, 0.4884, 0.513, 0.4842, 0.5158, 0.487, 0.5116, 0.4905, 0.547, 0.4428, 0.5587, 0.4285, 0.5715, 0.4413, 0.5572, 0.453, 0.5062, 0.4924, 0.5095, 0.4884, 0.5116, 0.4905, 0.5076, 0.4938, 0.5382, 0.4534, 0.547, 0.4428, 0.5572, 0.453, 0.5466, 0.4618, 0.5031, 0.4962, 0.5062, 0.4924, 0.5076, 0.4938, 0.5038, 0.4969, 0.5314, 0.4618, 0.5382, 0.4534, 0.5466, 0.4618, 0.5382, 0.4686, 0.5, 0.5, 0.5031, 0.4962, 0.5038, 0.4969, 0.5258, 0.4686, 0.5314, 0.4618, 0.5382, 0.4686, 0.5314, 0.4742, 0.6578, 0.3077, 0.8187, 0.1117, 0.8883, 0.1813, 0.6923, 0.3422, 0.521, 0.4744, 0.5258, 0.4686, 0.5314, 0.4742, 0.5256, 0.479, 0.6035, 0.3739, 0.6578, 0.3077, 0.6923, 0.3422, 0.6261, 0.3965, 0.5168, 0.4796, 0.521, 0.4744, 0.5256, 0.479, 0.5204, 0.4832, 0.5758, 0.4077, 0.6035, 0.3739, 0.6261, 0.3965, 0.5923, 0.4242, 0.513, 0.4842, 0.5168, 0.4796, 0.5204, 0.4832, 0.5158, 0.487, 0.5587, 0.4285, 0.5758, 0.4077, 0.5923, 0.4242, 0.5715, 0.4413, 0.6923, 0.3422, 0.8883, 0.1813, 0.943, 0.2632, 0.7194, 0.3828, 0.5256, 0.479, 0.5314, 0.4742, 0.5358, 0.4809, 0.5292, 0.4844, 0.6261, 0.3965, 0.6923, 0.3422, 0.7194, 0.3828, 0.6438, 0.4231, 0.5204, 0.4832, 0.5256, 0.479, 0.5292, 0.4844, 0.5233, 0.4875, 0.5923, 0.4242, 0.6261, 0.3965, 0.6438, 0.4231, 0.6053, 0.4437, 0.5158, 0.487, 0.5204, 0.4832, 0.5233, 0.4875, 0.5181, 0.4903, 0.5715, 0.4413, 0.5923, 0.4242, 0.6053, 0.4437, 0.5816, 0.4564, 0.5116, 0.4905, 0.5158, 0.487, 0.5181, 0.4903, 0.5132, 0.4929, 0.5572, 0.453, 0.5715, 0.4413, 0.5816, 0.4564, 0.5653, 0.4651, 0.5076, 0.4938, 0.5116, 0.4905, 0.5132, 0.4929, 0.5087, 0.4954, 0.5466, 0.4618, 0.5572, 0.453, 0.5653, 0.4651, 0.5532, 0.4716, 0.5038, 0.4969, 0.5076, 0.4938, 0.5087, 0.4954, 0.5043, 0.4977, 0.5382, 0.4686, 0.5466, 0.4618, 0.5532, 0.4716, 0.5436, 0.4767, 0.5, 0.5, 0.5038, 0.4969, 0.5043, 0.4977, 0.5314, 0.4742, 0.5382, 0.4686, 0.5436, 0.4767, 0.5358, 0.4809, 0.5653, 0.4651, 0.5816, 0.4564, 0.5886, 0.4731, 0.5709, 0.4785, 0.5087, 0.4954, 0.5132, 0.4929, 0.5144, 0.4956, 0.5094, 0.4971, 0.5532, 0.4716, 0.5653, 0.4651, 0.5709, 0.4785, 0.5577, 0.4825, 0.5043, 0.4977, 0.5087, 0.4954, 0.5094, 0.4971, 0.5047, 0.4986, 0.5436, 0.4767, 0.5532, 0.4716, 0.5577, 0.4825, 0.5473, 0.4856, 0.5, 0.5, 0.5043, 0.4977, 0.5047, 0.4986, 0.5358, 0.4809, 0.5436, 0.4767, 0.5473, 0.4856, 0.5389, 0.4882, 0.7194, 0.3828, 0.943, 0.2632, 0.9807, 0.3542, 0.738, 0.4278, 0.5292, 0.4844, 0.5358, 0.4809, 0.5389, 0.4882, 0.5316, 0.4904, 0.6438, 0.4231, 0.7194, 0.3828, 0.738, 0.4278, 0.6561, 0.4527, 0.5233, 0.4875, 0.5292, 0.4844, 0.5316, 0.4904, 0.5253, 0.4923, 0.6053, 0.4437, 0.6438, 0.4231, 0.6561, 0.4527, 0.6143, 0.4653, 0.5181, 0.4903, 0.5233, 0.4875, 0.5253, 0.4923, 0.5196, 0.4941, 0.5816, 0.4564, 0.6053, 0.4437, 0.6143, 0.4653, 0.5886, 0.4731, 0.5132, 0.4929, 0.5181, 0.4903, 0.5196, 0.4941, 0.5144, 0.4956, 0.5316, 0.4904, 0.5389, 0.4882, 0.5404, 0.496, 0.5329, 0.4968, 0.6561, 0.4527, 0.738, 0.4278, 0.7475, 0.4756, 0.6623, 0.484, 0.5253, 0.4923, 0.5316, 0.4904, 0.5329, 0.4968, 0.5263, 0.4974, 0.6143, 0.4653, 0.6561, 0.4527, 0.6623, 0.484, 0.6189, 0.4883, 0.5196, 0.4941, 0.5253, 0.4923, 0.5263, 0.4974, 0.5204, 0.498, 0.5886, 0.4731, 0.6143, 0.4653, 0.6189, 0.4883, 0.5921, 0.4909, 0.5144, 0.4956, 0.5196, 0.4941, 0.5204, 0.498, 0.5149, 0.4985, 0.5709, 0.4785, 0.5886, 0.4731, 0.5921, 0.4909, 0.5737, 0.4927, 0.5094, 0.4971, 0.5144, 0.4956, 0.5149, 0.4985, 0.5098, 0.499, 0.5577, 0.4825, 0.5709, 0.4785, 0.5737, 0.4927, 0.56, 0.4941, 0.5047, 0.4986, 0.5094, 0.4971, 0.5098, 0.499, 0.5048, 0.4995, 0.5473, 0.4856, 0.5577, 0.4825, 0.56, 0.4941, 0.5492, 0.4952, 0.5, 0.5, 0.5047, 0.4986, 0.5048, 0.4995, 0.5389, 0.4882, 0.5473, 0.4856, 0.5492, 0.4952, 0.5404, 0.496, 0.738, 0.4278, 0.9807, 0.3542, 0.9999, 0.4508, 0.7475, 0.4756, 0.5098, 0.499, 0.5149, 0.4985, 0.5149, 0.5015, 0.5098, 0.501, 0.56, 0.4941, 0.5737, 0.4927, 0.5737, 0.5073, 0.56, 0.5059, 0.5048, 0.4995, 0.5098, 0.499, 0.5098, 0.501, 0.5048, 0.5005, 0.5492, 0.4952, 0.56, 0.4941, 0.56, 0.5059, 0.5492, 0.5048, 0.5, 0.5, 0.5048, 0.4995, 0.5048, 0.5005, 0.5404, 0.496, 0.5492, 0.4952, 0.5492, 0.5048, 0.5404, 0.504, 0.7475, 0.4756, 0.9999, 0.4508, 0.9999, 0.5492, 0.7475, 0.5244, 0.5329, 0.4968, 0.5404, 0.496, 0.5404, 0.504, 0.5329, 0.5032, 0.6623, 0.484, 0.7475, 0.4756, 0.7475, 0.5244, 0.6623, 0.516, 0.5263, 0.4974, 0.5329, 0.4968, 0.5329, 0.5032, 0.5263, 0.5026, 0.6189, 0.4883, 0.6623, 0.484, 0.6623, 0.516, 0.6189, 0.5117, 0.5204, 0.498, 0.5263, 0.4974, 0.5263, 0.5026, 0.5204, 0.502, 0.5921, 0.4909, 0.6189, 0.4883, 0.6189, 0.5117, 0.5921, 0.5091, 0.5149, 0.4985, 0.5204, 0.498, 0.5204, 0.502, 0.5149, 0.5015, 0.5737, 0.4927, 0.5921, 0.4909, 0.5921, 0.5091, 0.5737, 0.5073, 0.6623, 0.516, 0.7475, 0.5244, 0.738, 0.5722, 0.6561, 0.5473, 0.5263, 0.5026, 0.5329, 0.5032, 0.5316, 0.5096, 0.5253, 0.5077, 0.6189, 0.5117, 0.6623, 0.516, 0.6561, 0.5473, 0.6143, 0.5347, 0.5204, 0.502, 0.5263, 0.5026, 0.5253, 0.5077, 0.5196, 0.5059, 0.5921, 0.5091, 0.6189, 0.5117, 0.6143, 0.5347, 0.5886, 0.5269, 0.5149, 0.5015, 0.5204, 0.502, 0.5196, 0.5059, 0.5144, 0.5044, 0.5737, 0.5073, 0.5921, 0.5091, 0.5886, 0.5269, 0.5709, 0.5215, 0.5098, 0.501, 0.5149, 0.5015, 0.5144, 0.5044, 0.5094, 0.5029, 0.56, 0.5059, 0.5737, 0.5073, 0.5709, 0.5215, 0.5577, 0.5175, 0.5048, 0.5005, 0.5098, 0.501, 0.5094, 0.5029, 0.5047, 0.5014, 0.5492, 0.5048, 0.56, 0.5059, 0.5577, 0.5175, 0.5473, 0.5144, 0.5, 0.5, 0.5048, 0.5005, 0.5047, 0.5014, 0.5404, 0.504, 0.5492, 0.5048, 0.5473, 0.5144, 0.5389, 0.5118, 0.7475, 0.5244, 0.9999, 0.5492, 0.9807, 0.6458, 0.738, 0.5722, 0.5329, 0.5032, 0.5404, 0.504, 0.5389, 0.5118, 0.5316, 0.5096])
me_sphere.materials.append(mat_material)
me_sphere.update()

# ---- objects
ob_sphere = bpy.data.objects.new('Sphere', me_sphere)

# ---- transforms, parenting, visibility, modifiers, constraints
ob_sphere.location = (0.0, 0.0, 0.0)

# ---- collection membership
col_collection.objects.link(ob_sphere)

# ---- scene / render settings (as saved in the file)
scene.frame_start = 1; scene.frame_end = 250; scene.frame_set(0)
scene.render.engine = 'BLENDER_EEVEE_NEXT'
scene.cycles.sampling_pattern = 'TABULATED_SOBOL'
scene.view_settings.view_transform = 'Filmic'
bpy.context.view_layer.update()

# ---- added for rendering (the .blend has no active camera and no usable light): camera, sun
cam_auto = bpy.data.cameras.new('AutoCamera')
cam_auto.lens = 50.0
cam_auto.sensor_width = 36.0
cam_auto.clip_end = 1000.0
ob_auto_camera = bpy.data.objects.new('AutoCamera', cam_auto)
scene.collection.objects.link(ob_auto_camera)
ob_auto_camera.location = (3.19484, -3.83381, 2.54626)
ob_auto_camera.rotation_euler = (1.09748, -7.21219e-08, 0.694738)
scene.camera = ob_auto_camera
light_auto_sun = bpy.data.lights.new('AutoSun', 'SUN')
light_auto_sun.energy = 3.0
light_auto_sun.angle = 0.0523599
ob_auto_sun = bpy.data.objects.new('AutoSun', light_auto_sun)
scene.collection.objects.link(ob_auto_sun)
ob_auto_sun.rotation_euler = (0.872665, 0.174533, 0.523599)
bpy.context.view_layer.update()
